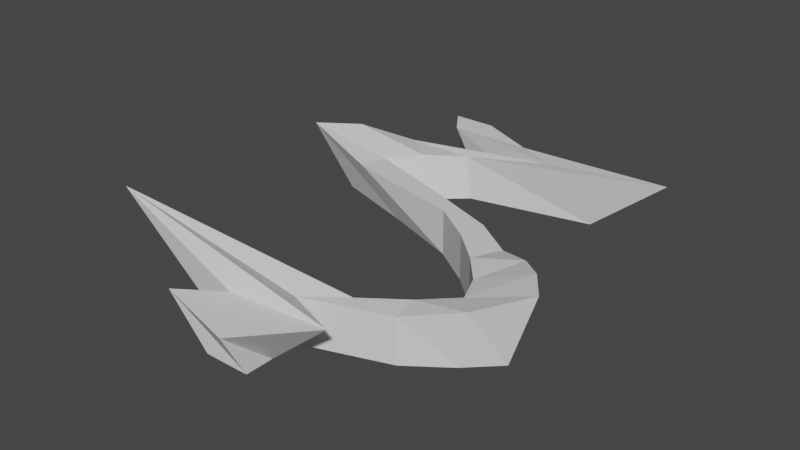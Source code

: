 # Source: road3.blend  (saved by Blender 3.5.10; exported with 4.5.12 LTS)
import bpy
from mathutils import Matrix  # noqa: F401  (used for matrix-valued properties, if any)

bpy.ops.wm.read_factory_settings(use_empty=True)
scene = bpy.context.scene
scene.name = 'Scene'

# ---- collections
col_collection = bpy.data.collections.new('Collection'); scene.collection.children.link(col_collection)

# ---- materials (node trees are filled in below, after node groups)
mat_material = bpy.data.materials.new('Material')
mat_material.alpha_threshold = 0.0
mat_material.use_transparent_shadow = False
mat_material.roughness = 0.5
mat_material.line_color = (0.0, 0.0, 0.0, 1.0)

# ---- material node trees
mat_material.use_nodes = True; mat_material.node_tree.nodes.clear()
_N = mat_material.node_tree.nodes; _L = mat_material.node_tree.links
n0 = _N.new('ShaderNodeOutputMaterial'); n0.name = 'Material Output'; n0.location = (300, 300)
n1 = _N.new('ShaderNodeBsdfPrincipled'); n1.name = 'Principled BSDF'; n1.location = (10, 300)
n1.distribution = 'GGX'
n1.subsurface_method = 'RANDOM_WALK_SKIN'
n1.inputs[3].default_value = 1.45
n1.inputs[27].default_value = (0.0, 0.0, 0.0, 1.0)
n1.inputs[28].default_value = 1.0
_L.new(n1.outputs[0], n0.inputs[0])
n0.is_active_output = True

# ---- world
world_world = bpy.data.worlds.new('World'); scene.world = world_world
world_world.use_nodes = True; world_world.node_tree.nodes.clear()
_N = world_world.node_tree.nodes; _L = world_world.node_tree.links
n0 = _N.new('ShaderNodeOutputWorld'); n0.name = 'World Output'; n0.location = (300, 300)
n1 = _N.new('ShaderNodeBackground'); n1.name = 'Background'; n1.location = (10, 300)
n1.inputs[0].default_value = (0.05088, 0.05088, 0.05088, 1.0)
_L.new(n1.outputs[0], n0.inputs[0])
n0.is_active_output = True
world_world.color = (0.05088, 0.05088, 0.05088)
world_world.use_sun_shadow = False
world_world.sun_shadow_jitter_overblur = 0.0

# ---- meshes
me_cube = bpy.data.meshes.new('Cube')
me_cube.from_pydata([(-3.027, 1.0, 1.0), (-2.79, 1.0, -1.0), (1.0, -1.105, 1.0), (1.0, -1.0, -1.0), (-5.027, 1.0, 1.0), (-4.79, 1.0, -1.0), (-2.843, -1.0, 1.0), (-1.0, -1.0, -1.0), (2.695, 0.0, -1.0), (4.695, 0.0, 1.0), (2.695, 0.0, 1.0), (4.695, 0.0, -1.0), (-6.903, 0.5, 1.633), (-2.791, 0.5, -1.0), (-4.791, 0.5, -1.0), (-3.24, 0.5012, 1.096), (1.961, 0.75, 1.24), (4.165, 0.75, -1.0), (2.165, 0.75, -1.0), (7.551, 0.75, 1.814), (-2.587, 0.25, -1.0), (-0.5872, 0.25, 1.0), (-4.643, 0.25, 1.0), (-0.5872, 0.25, -1.0), (4.369, -0.5, -1.0), (6.737, -0.5, 1.409), (4.369, -0.5, 1.0), (6.369, -0.5, -1.0), (-1.0, -0.75, -1.0), (1.0, -0.75, 1.0), (-8.239, -0.75, 2.536), (1.0, -0.75, -1.0), (5.138, -0.25, 1.0), (7.138, -0.25, -1.0), (5.138, -0.25, -1.0), (7.806, -0.25, 2.206), (2.65, -0.625, 1.0), (4.65, -0.625, -1.0), (2.65, -0.625, -1.0), (4.65, -0.625, 1.0), (-1.0, -0.875, -1.0), (3.719, -0.875, 1.319), (-1.0, -0.875, 1.0), (1.0, -0.875, -1.0), (5.65, -0.375, -1.0), (8.718, -0.375, 2.232), (5.65, -0.375, 1.0), (7.65, -0.375, -1.0), (4.065, -0.125, 1.0), (6.065, -0.125, -1.0), (4.065, -0.125, -1.0), (6.541, -0.125, 1.747), (0.8587, 0.125, -1.0), (2.859, 0.125, 1.0), (0.8587, 0.125, 1.0), (2.859, 0.125, -1.0), (-8.66, 0.375, 1.646), (-4.436, 0.375, -1.0), (-6.436, 0.375, -1.0), (-4.436, 0.375, 1.0), (-3.436, 0.625, -1.0), (-1.719, 0.625, 1.0), (-4.745, 0.625, 1.0), (-1.436, 0.625, -1.0), (-4.154, 0.875, 1.0), (-0.9765, 0.875, -1.0), (-2.976, 0.875, -1.0), (-0.2865, 0.875, 1.0)], [], [(41, 42, 6, 2), (3, 2, 6, 7), (66, 64, 4, 5), (40, 43, 3, 7), (43, 41, 2, 3), (5, 4, 0, 1), (55, 53, 9, 11), (52, 55, 11, 8), (50, 48, 10, 8), (53, 54, 10, 9), (61, 62, 12, 15), (60, 63, 13, 14), (63, 61, 15, 13), (58, 56, 12, 14), (65, 67, 19, 17), (66, 65, 17, 18), (67, 64, 16, 19), (60, 62, 16, 18), (52, 54, 22, 20), (59, 56, 22, 21), (58, 57, 23, 20), (57, 59, 21, 23), (38, 36, 26, 24), (47, 45, 25, 27), (44, 47, 27, 24), (45, 46, 26, 25), (40, 42, 30, 28), (37, 39, 29, 31), (38, 37, 31, 28), (39, 36, 30, 29), (51, 48, 32, 35), (50, 49, 33, 34), (49, 51, 35, 33), (44, 46, 32, 34), (25, 26, 36, 39), (24, 27, 37, 38), (27, 25, 39, 37), (28, 30, 36, 38), (7, 6, 42, 40), (31, 29, 41, 43), (28, 31, 43, 40), (29, 30, 42, 41), (24, 26, 46, 44), (35, 32, 46, 45), (34, 33, 47, 44), (33, 35, 45, 47), (11, 9, 51, 49), (8, 11, 49, 50), (9, 10, 48, 51), (34, 32, 48, 50), (8, 10, 54, 52), (21, 22, 54, 53), (20, 23, 55, 52), (23, 21, 53, 55), (13, 15, 59, 57), (14, 13, 57, 58), (15, 12, 56, 59), (20, 22, 56, 58), (14, 12, 62, 60), (17, 19, 61, 63), (18, 17, 63, 60), (19, 16, 62, 61), (0, 4, 64, 67), (5, 1, 65, 66), (1, 0, 67, 65), (18, 16, 64, 66)])
_uv = me_cube.uv_layers.new(name='UVMap')
_uv.uv.foreach_set('vector', [0.625, 0.7344, 0.875, 0.7344, 0.875, 0.75, 0.625, 0.75, 0.375, 0.75, 0.625, 0.75, 0.625, 1.0, 0.375, 1.0, 0.375, 0.2344, 0.625, 0.2344, 0.625, 0.25, 0.375, 0.25, 0.125, 0.7344, 0.375, 0.7344, 0.375, 0.75, 0.125, 0.75, 0.375, 0.7344, 0.625, 0.7344, 0.625, 0.75, 0.375, 0.75, 0.375, 0.25, 0.625, 0.25, 0.625, 0.5, 0.375, 0.5, 0.375, 0.6094, 0.625, 0.6094, 0.625, 0.625, 0.375, 0.625, 0.125, 0.6094, 0.375, 0.6094, 0.375, 0.625, 0.125, 0.625, 0.375, 0.1094, 0.625, 0.1094, 0.625, 0.125, 0.375, 0.125, 0.625, 0.6094, 0.875, 0.6094, 0.875, 0.625, 0.625, 0.625, 0.625, 0.5469, 0.875, 0.5469, 0.875, 0.5625, 0.625, 0.5625, 0.125, 0.5469, 0.375, 0.5469, 0.375, 0.5625, 0.125, 0.5625, 0.375, 0.5469, 0.625, 0.5469, 0.625, 0.5625, 0.375, 0.5625, 0.375, 0.1719, 0.625, 0.1719, 0.625, 0.1875, 0.375, 0.1875, 0.375, 0.5156, 0.625, 0.5156, 0.625, 0.5312, 0.375, 0.5312, 0.125, 0.5156, 0.375, 0.5156, 0.375, 0.5312, 0.125, 0.5312, 0.625, 0.5156, 0.875, 0.5156, 0.875, 0.5312, 0.625, 0.5312, 0.375, 0.2031, 0.625, 0.2031, 0.625, 0.2188, 0.375, 0.2188, 0.375, 0.1406, 0.625, 0.1406, 0.625, 0.1562, 0.375, 0.1562, 0.625, 0.5781, 0.875, 0.5781, 0.875, 0.5938, 0.625, 0.5938, 0.125, 0.5781, 0.375, 0.5781, 0.375, 0.5938, 0.125, 0.5938, 0.375, 0.5781, 0.625, 0.5781, 0.625, 0.5938, 0.375, 0.5938, 0.375, 0.04688, 0.625, 0.04688, 0.625, 0.0625, 0.375, 0.0625, 0.375, 0.6719, 0.625, 0.6719, 0.625, 0.6875, 0.375, 0.6875, 0.125, 0.6719, 0.375, 0.6719, 0.375, 0.6875, 0.125, 0.6875, 0.625, 0.6719, 0.875, 0.6719, 0.875, 0.6875, 0.625, 0.6875, 0.375, 0.01562, 0.625, 0.01562, 0.625, 0.03125, 0.375, 0.03125, 0.375, 0.7031, 0.625, 0.7031, 0.625, 0.7188, 0.375, 0.7188, 0.125, 0.7031, 0.375, 0.7031, 0.375, 0.7188, 0.125, 0.7188, 0.625, 0.7031, 0.875, 0.7031, 0.875, 0.7188, 0.625, 0.7188, 0.625, 0.6406, 0.875, 0.6406, 0.875, 0.6562, 0.625, 0.6562, 0.125, 0.6406, 0.375, 0.6406, 0.375, 0.6562, 0.125, 0.6562, 0.375, 0.6406, 0.625, 0.6406, 0.625, 0.6562, 0.375, 0.6562, 0.375, 0.07812, 0.625, 0.07812, 0.625, 0.09375, 0.375, 0.09375, 0.625, 0.6875, 0.875, 0.6875, 0.875, 0.7031, 0.625, 0.7031, 0.125, 0.6875, 0.375, 0.6875, 0.375, 0.7031, 0.125, 0.7031, 0.375, 0.6875, 0.625, 0.6875, 0.625, 0.7031, 0.375, 0.7031, 0.375, 0.03125, 0.625, 0.03125, 0.625, 0.04688, 0.375, 0.04688, 0.375, 0.0, 0.625, 0.0, 0.625, 0.01562, 0.375, 0.01562, 0.375, 0.7188, 0.625, 0.7188, 0.625, 0.7344, 0.375, 0.7344, 0.125, 0.7188, 0.375, 0.7188, 0.375, 0.7344, 0.125, 0.7344, 0.625, 0.7188, 0.875, 0.7188, 0.875, 0.7344, 0.625, 0.7344, 0.375, 0.0625, 0.625, 0.0625, 0.625, 0.07812, 0.375, 0.07812, 0.625, 0.6562, 0.875, 0.6562, 0.875, 0.6719, 0.625, 0.6719, 0.125, 0.6562, 0.375, 0.6562, 0.375, 0.6719, 0.125, 0.6719, 0.375, 0.6562, 0.625, 0.6562, 0.625, 0.6719, 0.375, 0.6719, 0.375, 0.625, 0.625, 0.625, 0.625, 0.6406, 0.375, 0.6406, 0.125, 0.625, 0.375, 0.625, 0.375, 0.6406, 0.125, 0.6406, 0.625, 0.625, 0.875, 0.625, 0.875, 0.6406, 0.625, 0.6406, 0.375, 0.09375, 0.625, 0.09375, 0.625, 0.1094, 0.375, 0.1094, 0.375, 0.125, 0.625, 0.125, 0.625, 0.1406, 0.375, 0.1406, 0.625, 0.5938, 0.875, 0.5938, 0.875, 0.6094, 0.625, 0.6094, 0.125, 0.5938, 0.375, 0.5938, 0.375, 0.6094, 0.125, 0.6094, 0.375, 0.5938, 0.625, 0.5938, 0.625, 0.6094, 0.375, 0.6094, 0.375, 0.5625, 0.625, 0.5625, 0.625, 0.5781, 0.375, 0.5781, 0.125, 0.5625, 0.375, 0.5625, 0.375, 0.5781, 0.125, 0.5781, 0.625, 0.5625, 0.875, 0.5625, 0.875, 0.5781, 0.625, 0.5781, 0.375, 0.1562, 0.625, 0.1562, 0.625, 0.1719, 0.375, 0.1719, 0.375, 0.1875, 0.625, 0.1875, 0.625, 0.2031, 0.375, 0.2031, 0.375, 0.5312, 0.625, 0.5312, 0.625, 0.5469, 0.375, 0.5469, 0.125, 0.5312, 0.375, 0.5312, 0.375, 0.5469, 0.125, 0.5469, 0.625, 0.5312, 0.875, 0.5312, 0.875, 0.5469, 0.625, 0.5469, 0.625, 0.5, 0.875, 0.5, 0.875, 0.5156, 0.625, 0.5156, 0.125, 0.5, 0.375, 0.5, 0.375, 0.5156, 0.125, 0.5156, 0.375, 0.5, 0.625, 0.5, 0.625, 0.5156, 0.375, 0.5156, 0.375, 0.2188, 0.625, 0.2188, 0.625, 0.2344, 0.375, 0.2344])
me_cube.materials.append(mat_material)
me_cube.use_mirror_vertex_groups = False
me_cube.update()

# ---- objects
ob_cube = bpy.data.objects.new('Cube', me_cube)

# ---- transforms, parenting, visibility, modifiers, constraints
ob_cube.location = (0.0, 0.0, 0.0)
ob_cube.scale = (1.0, 10.0, 1.0)
ob_cube.lock_rotations_4d = False
ob_cube.empty_display_type = 'ARROWS'
ob_cube.lineart.crease_threshold = 0.0

# ---- collection membership
col_collection.objects.link(ob_cube)

# ---- scene / render settings (as saved in the file)
scene.frame_start = 1; scene.frame_end = 250; scene.frame_set(1)
scene.render.engine = 'BLENDER_EEVEE_NEXT'
scene.cycles.sampling_pattern = 'TABULATED_SOBOL'
scene.view_settings.view_transform = 'Filmic'
bpy.context.view_layer.update()

# ---- added for rendering (the .blend has no active camera and no usable light): camera, sun
cam_auto = bpy.data.cameras.new('AutoCamera')
cam_auto.lens = 50.0
cam_auto.sensor_width = 36.0
cam_auto.clip_end = 1000.0
ob_auto_camera = bpy.data.objects.new('AutoCamera', cam_auto)
scene.collection.objects.link(ob_auto_camera)
ob_auto_camera.location = (25.4988, -31.0915, 21.1443)
ob_auto_camera.rotation_euler = (1.09748, -7.21219e-08, 0.694738)
scene.camera = ob_auto_camera
light_auto_sun = bpy.data.lights.new('AutoSun', 'SUN')
light_auto_sun.energy = 3.0
light_auto_sun.angle = 0.0523599
ob_auto_sun = bpy.data.objects.new('AutoSun', light_auto_sun)
scene.collection.objects.link(ob_auto_sun)
ob_auto_sun.rotation_euler = (0.872665, 0.174533, 0.523599)
bpy.context.view_layer.update()

